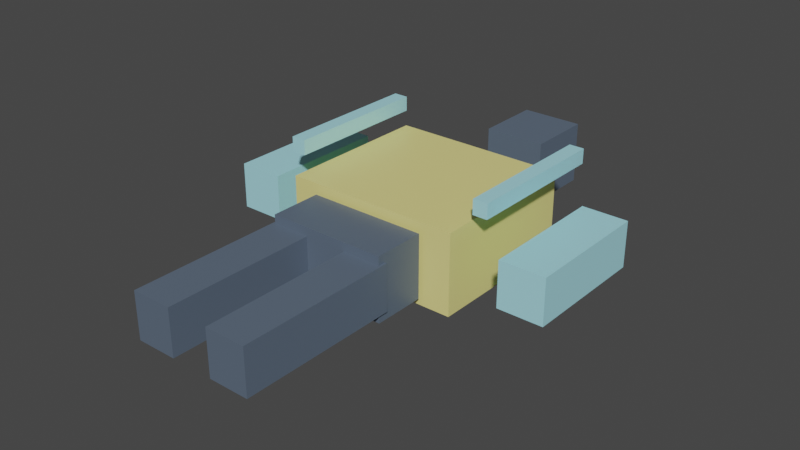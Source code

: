 # Source: juno-spark_male_v4_2.blend  (saved by Blender 3.3.6; exported with 4.5.12 LTS)
import bpy
from mathutils import Matrix  # noqa: F401  (used for matrix-valued properties, if any)

bpy.ops.wm.read_factory_settings(use_empty=True)
scene = bpy.context.scene
scene.name = 'Scene'

# ---- collections
col_collection = bpy.data.collections.new('Collection'); scene.collection.children.link(col_collection)

# ---- materials (node trees are filled in below, after node groups)
mat_juno_spark_male_primary = bpy.data.materials.new('juno-spark_male_primary')
mat_juno_spark_male_primary.use_transparent_shadow = False
mat_juno_spark_male_secondary = bpy.data.materials.new('juno-spark_male_secondary')
mat_juno_spark_male_secondary.use_transparent_shadow = False
mat_juno_spark_male_accent = bpy.data.materials.new('juno-spark_male_accent')
mat_juno_spark_male_accent.use_transparent_shadow = False

# ---- material node trees
mat_juno_spark_male_primary.use_nodes = True; mat_juno_spark_male_primary.node_tree.nodes.clear()
_N = mat_juno_spark_male_primary.node_tree.nodes; _L = mat_juno_spark_male_primary.node_tree.links
n0 = _N.new('ShaderNodeBsdfPrincipled'); n0.name = 'Principled BSDF'; n0.location = (10, 300)
n0.distribution = 'GGX'
n0.subsurface_method = 'RANDOM_WALK_SKIN'
n0.inputs[0].default_value = (0.95, 0.85, 0.3, 1.0)
n0.inputs[1].default_value = 0.15
n0.inputs[2].default_value = 0.45
n0.inputs[3].default_value = 1.45
n0.inputs[27].default_value = (0.0, 0.0, 0.0, 1.0)
n0.inputs[28].default_value = 1.0
n1 = _N.new('ShaderNodeOutputMaterial'); n1.name = 'Material Output'; n1.location = (300, 300)
_L.new(n0.outputs[0], n1.inputs[0])
n1.is_active_output = True
mat_juno_spark_male_secondary.use_nodes = True; mat_juno_spark_male_secondary.node_tree.nodes.clear()
_N = mat_juno_spark_male_secondary.node_tree.nodes; _L = mat_juno_spark_male_secondary.node_tree.links
n0 = _N.new('ShaderNodeBsdfPrincipled'); n0.name = 'Principled BSDF'; n0.location = (10, 300)
n0.distribution = 'GGX'
n0.subsurface_method = 'RANDOM_WALK_SKIN'
n0.inputs[0].default_value = (0.12, 0.16, 0.22, 1.0)
n0.inputs[1].default_value = 0.15
n0.inputs[2].default_value = 0.45
n0.inputs[3].default_value = 1.45
n0.inputs[27].default_value = (0.0, 0.0, 0.0, 1.0)
n0.inputs[28].default_value = 1.0
n1 = _N.new('ShaderNodeOutputMaterial'); n1.name = 'Material Output'; n1.location = (300, 300)
_L.new(n0.outputs[0], n1.inputs[0])
n1.is_active_output = True
mat_juno_spark_male_accent.use_nodes = True; mat_juno_spark_male_accent.node_tree.nodes.clear()
_N = mat_juno_spark_male_accent.node_tree.nodes; _L = mat_juno_spark_male_accent.node_tree.links
n0 = _N.new('ShaderNodeBsdfPrincipled'); n0.name = 'Principled BSDF'; n0.location = (10, 300)
n0.distribution = 'GGX'
n0.subsurface_method = 'RANDOM_WALK_SKIN'
n0.inputs[0].default_value = (0.45, 0.9, 1.0, 1.0)
n0.inputs[1].default_value = 0.15
n0.inputs[2].default_value = 0.45
n0.inputs[3].default_value = 1.45
n0.inputs[27].default_value = (0.0, 0.0, 0.0, 1.0)
n0.inputs[28].default_value = 1.0
n1 = _N.new('ShaderNodeOutputMaterial'); n1.name = 'Material Output'; n1.location = (300, 300)
_L.new(n0.outputs[0], n1.inputs[0])
n1.is_active_output = True

# ---- world
world_world = bpy.data.worlds.new('World'); scene.world = world_world
world_world.use_nodes = True; world_world.node_tree.nodes.clear()
_N = world_world.node_tree.nodes; _L = world_world.node_tree.links
n0 = _N.new('ShaderNodeOutputWorld'); n0.name = 'World Output'; n0.location = (300, 300)
n1 = _N.new('ShaderNodeBackground'); n1.name = 'Background'; n1.location = (10, 300)
n1.inputs[0].default_value = (0.05088, 0.05088, 0.05088, 1.0)
_L.new(n1.outputs[0], n0.inputs[0])
n0.is_active_output = True
world_world.color = (0.05088, 0.05088, 0.05088)
world_world.use_sun_shadow = False
world_world.sun_shadow_jitter_overblur = 0.0

# ---- meshes
me_cube = bpy.data.meshes.new('Cube')
me_cube.from_pydata([(-0.3004, -0.2682, -0.1365), (-0.3004, -0.2682, 0.1365), (-0.3004, 0.2682, -0.1365), (-0.3004, 0.2682, 0.1365), (0.3004, -0.2682, -0.1365), (0.3004, -0.2682, 0.1365), (0.3004, 0.2682, -0.1365), (0.3004, 0.2682, 0.1365), (-0.1073, 0.483, -0.1073), (-0.1073, 0.483, 0.1073), (-0.1073, 0.717, -0.1073), (-0.1073, 0.717, 0.1073), (0.1073, 0.483, -0.1073), (0.1073, 0.483, 0.1073), (0.1073, 0.717, -0.1073), (0.1073, 0.717, 0.1073), (-0.2083, -0.9682, -0.07802), (-0.2083, -0.9682, 0.07802), (-0.2083, -0.4318, -0.07802), (-0.2083, -0.4318, 0.07802), (-0.07174, -0.9682, -0.07802), (-0.07174, -0.9682, 0.07802), (-0.07174, -0.4318, -0.07802), (-0.07174, -0.4318, 0.07802), (0.07174, -0.9682, -0.07802), (0.07174, -0.9682, 0.07802), (0.07174, -0.4318, -0.07802), (0.07174, -0.4318, 0.07802), (0.2083, -0.9682, -0.07802), (0.2083, -0.9682, 0.07802), (0.2083, -0.4318, -0.07802), (0.2083, -0.4318, 0.07802), (-0.5886, -0.2194, -0.07802), (-0.5886, -0.2194, 0.07802), (-0.5886, 0.2194, -0.07802), (-0.5886, 0.2194, 0.07802), (-0.4326, -0.2194, -0.07802), (-0.4326, -0.2194, 0.07802), (-0.4326, 0.2194, -0.07802), (-0.4326, 0.2194, 0.07802), (0.4326, -0.2194, -0.07802), (0.4326, -0.2194, 0.07802), (0.4326, 0.2194, -0.07802), (0.4326, 0.2194, 0.07802), (0.5886, -0.2194, -0.07802), (0.5886, -0.2194, 0.07802), (0.5886, 0.2194, -0.07802), (0.5886, 0.2194, 0.07802), (-0.2007, -0.4578, -0.1073), (-0.2007, -0.4578, 0.1073), (-0.2007, -0.2822, -0.1073), (-0.2007, -0.2822, 0.1073), (0.2007, -0.4578, -0.1073), (0.2007, -0.4578, 0.1073), (0.2007, -0.2822, -0.1073), (0.2007, -0.2822, 0.1073), (-0.375, -0.2, 0.175), (-0.375, -0.2, 0.225), (-0.375, 0.3, 0.175), (-0.375, 0.3, 0.225), (-0.325, -0.2, 0.175), (-0.325, -0.2, 0.225), (-0.325, 0.3, 0.175), (-0.325, 0.3, 0.225), (0.325, -0.2, 0.175), (0.325, -0.2, 0.225), (0.325, 0.3, 0.175), (0.325, 0.3, 0.225), (0.375, -0.2, 0.175), (0.375, -0.2, 0.225), (0.375, 0.3, 0.175), (0.375, 0.3, 0.225), (-0.08, 0.02, -0.21), (-0.08, 0.02, -0.09), (-0.08, 0.18, -0.21), (-0.08, 0.18, -0.09), (0.08, 0.02, -0.21), (0.08, 0.02, -0.09), (0.08, 0.18, -0.21), (0.08, 0.18, -0.09)], [], [(0, 1, 3, 2), (2, 3, 7, 6), (6, 7, 5, 4), (4, 5, 1, 0), (2, 6, 4, 0), (7, 3, 1, 5), (8, 9, 11, 10), (10, 11, 15, 14), (14, 15, 13, 12), (12, 13, 9, 8), (10, 14, 12, 8), (15, 11, 9, 13), (16, 17, 19, 18), (18, 19, 23, 22), (22, 23, 21, 20), (20, 21, 17, 16), (18, 22, 20, 16), (23, 19, 17, 21), (24, 25, 27, 26), (26, 27, 31, 30), (30, 31, 29, 28), (28, 29, 25, 24), (26, 30, 28, 24), (31, 27, 25, 29), (32, 33, 35, 34), (34, 35, 39, 38), (38, 39, 37, 36), (36, 37, 33, 32), (34, 38, 36, 32), (39, 35, 33, 37), (40, 41, 43, 42), (42, 43, 47, 46), (46, 47, 45, 44), (44, 45, 41, 40), (42, 46, 44, 40), (47, 43, 41, 45), (48, 49, 51, 50), (50, 51, 55, 54), (54, 55, 53, 52), (52, 53, 49, 48), (50, 54, 52, 48), (55, 51, 49, 53), (56, 57, 59, 58), (58, 59, 63, 62), (62, 63, 61, 60), (60, 61, 57, 56), (58, 62, 60, 56), (63, 59, 57, 61), (64, 65, 67, 66), (66, 67, 71, 70), (70, 71, 69, 68), (68, 69, 65, 64), (66, 70, 68, 64), (71, 67, 65, 69), (72, 73, 75, 74), (74, 75, 79, 78), (78, 79, 77, 76), (76, 77, 73, 72), (74, 78, 76, 72), (79, 75, 73, 77)])
me_cube.polygons.foreach_set('material_index', [0, 0, 0, 0, 0, 0, 1, 1, 1, 1, 1, 1, 1, 1, 1, 1, 1, 1, 1, 1, 1, 1, 1, 1, 2, 2, 2, 2, 2, 2, 2, 2, 2, 2, 2, 2, 1, 1, 1, 1, 1, 1, 2, 2, 2, 2, 2, 2, 2, 2, 2, 2, 2, 2, 2, 2, 2, 2, 2, 2])
_uv = me_cube.uv_layers.new(name='UVMap')
_uv.uv.foreach_set('vector', [0.375, 0.0, 0.625, 0.0, 0.625, 0.25, 0.375, 0.25, 0.375, 0.25, 0.625, 0.25, 0.625, 0.5, 0.375, 0.5, 0.375, 0.5, 0.625, 0.5, 0.625, 0.75, 0.375, 0.75, 0.375, 0.75, 0.625, 0.75, 0.625, 1.0, 0.375, 1.0, 0.125, 0.5, 0.375, 0.5, 0.375, 0.75, 0.125, 0.75, 0.625, 0.5, 0.875, 0.5, 0.875, 0.75, 0.625, 0.75, 0.375, 0.0, 0.625, 0.0, 0.625, 0.25, 0.375, 0.25, 0.375, 0.25, 0.625, 0.25, 0.625, 0.5, 0.375, 0.5, 0.375, 0.5, 0.625, 0.5, 0.625, 0.75, 0.375, 0.75, 0.375, 0.75, 0.625, 0.75, 0.625, 1.0, 0.375, 1.0, 0.125, 0.5, 0.375, 0.5, 0.375, 0.75, 0.125, 0.75, 0.625, 0.5, 0.875, 0.5, 0.875, 0.75, 0.625, 0.75, 0.375, 0.0, 0.625, 0.0, 0.625, 0.25, 0.375, 0.25, 0.375, 0.25, 0.625, 0.25, 0.625, 0.5, 0.375, 0.5, 0.375, 0.5, 0.625, 0.5, 0.625, 0.75, 0.375, 0.75, 0.375, 0.75, 0.625, 0.75, 0.625, 1.0, 0.375, 1.0, 0.125, 0.5, 0.375, 0.5, 0.375, 0.75, 0.125, 0.75, 0.625, 0.5, 0.875, 0.5, 0.875, 0.75, 0.625, 0.75, 0.375, 0.0, 0.625, 0.0, 0.625, 0.25, 0.375, 0.25, 0.375, 0.25, 0.625, 0.25, 0.625, 0.5, 0.375, 0.5, 0.375, 0.5, 0.625, 0.5, 0.625, 0.75, 0.375, 0.75, 0.375, 0.75, 0.625, 0.75, 0.625, 1.0, 0.375, 1.0, 0.125, 0.5, 0.375, 0.5, 0.375, 0.75, 0.125, 0.75, 0.625, 0.5, 0.875, 0.5, 0.875, 0.75, 0.625, 0.75, 0.375, 0.0, 0.625, 0.0, 0.625, 0.25, 0.375, 0.25, 0.375, 0.25, 0.625, 0.25, 0.625, 0.5, 0.375, 0.5, 0.375, 0.5, 0.625, 0.5, 0.625, 0.75, 0.375, 0.75, 0.375, 0.75, 0.625, 0.75, 0.625, 1.0, 0.375, 1.0, 0.125, 0.5, 0.375, 0.5, 0.375, 0.75, 0.125, 0.75, 0.625, 0.5, 0.875, 0.5, 0.875, 0.75, 0.625, 0.75, 0.375, 0.0, 0.625, 0.0, 0.625, 0.25, 0.375, 0.25, 0.375, 0.25, 0.625, 0.25, 0.625, 0.5, 0.375, 0.5, 0.375, 0.5, 0.625, 0.5, 0.625, 0.75, 0.375, 0.75, 0.375, 0.75, 0.625, 0.75, 0.625, 1.0, 0.375, 1.0, 0.125, 0.5, 0.375, 0.5, 0.375, 0.75, 0.125, 0.75, 0.625, 0.5, 0.875, 0.5, 0.875, 0.75, 0.625, 0.75, 0.375, 0.0, 0.625, 0.0, 0.625, 0.25, 0.375, 0.25, 0.375, 0.25, 0.625, 0.25, 0.625, 0.5, 0.375, 0.5, 0.375, 0.5, 0.625, 0.5, 0.625, 0.75, 0.375, 0.75, 0.375, 0.75, 0.625, 0.75, 0.625, 1.0, 0.375, 1.0, 0.125, 0.5, 0.375, 0.5, 0.375, 0.75, 0.125, 0.75, 0.625, 0.5, 0.875, 0.5, 0.875, 0.75, 0.625, 0.75, 0.375, 0.0, 0.625, 0.0, 0.625, 0.25, 0.375, 0.25, 0.375, 0.25, 0.625, 0.25, 0.625, 0.5, 0.375, 0.5, 0.375, 0.5, 0.625, 0.5, 0.625, 0.75, 0.375, 0.75, 0.375, 0.75, 0.625, 0.75, 0.625, 1.0, 0.375, 1.0, 0.125, 0.5, 0.375, 0.5, 0.375, 0.75, 0.125, 0.75, 0.625, 0.5, 0.875, 0.5, 0.875, 0.75, 0.625, 0.75, 0.375, 0.0, 0.625, 0.0, 0.625, 0.25, 0.375, 0.25, 0.375, 0.25, 0.625, 0.25, 0.625, 0.5, 0.375, 0.5, 0.375, 0.5, 0.625, 0.5, 0.625, 0.75, 0.375, 0.75, 0.375, 0.75, 0.625, 0.75, 0.625, 1.0, 0.375, 1.0, 0.125, 0.5, 0.375, 0.5, 0.375, 0.75, 0.125, 0.75, 0.625, 0.5, 0.875, 0.5, 0.875, 0.75, 0.625, 0.75, 0.375, 0.0, 0.625, 0.0, 0.625, 0.25, 0.375, 0.25, 0.375, 0.25, 0.625, 0.25, 0.625, 0.5, 0.375, 0.5, 0.375, 0.5, 0.625, 0.5, 0.625, 0.75, 0.375, 0.75, 0.375, 0.75, 0.625, 0.75, 0.625, 1.0, 0.375, 1.0, 0.125, 0.5, 0.375, 0.5, 0.375, 0.75, 0.125, 0.75, 0.625, 0.5, 0.875, 0.5, 0.875, 0.75, 0.625, 0.75])
me_cube.materials.append(mat_juno_spark_male_primary)
me_cube.materials.append(mat_juno_spark_male_secondary)
me_cube.materials.append(mat_juno_spark_male_accent)
me_cube.update()
arm_armature = bpy.data.armatures.new('Armature')  # bones are not reproduced

# ---- objects
ob_juno_spark_male_body = bpy.data.objects.new('juno-spark_male_body', me_cube)
ob_juno_spark_shared_armature = bpy.data.objects.new('juno-spark_shared_armature', arm_armature)

# ---- transforms, parenting, visibility, modifiers, constraints
ob_juno_spark_male_body.location = (0.0, 1.15, 0.0)
ob_juno_spark_shared_armature.location = (0.0, 0.0, 0.0)

# ---- collection membership
col_collection.objects.link(ob_juno_spark_male_body)
col_collection.objects.link(ob_juno_spark_shared_armature)

# ---- scene / render settings (as saved in the file)
scene.frame_start = 1; scene.frame_end = 250; scene.frame_set(1)
scene.render.engine = 'BLENDER_EEVEE_NEXT'
scene.cycles.sampling_pattern = 'TABULATED_SOBOL'
scene.cycles.use_light_tree = False
scene.view_settings.view_transform = 'Filmic'
bpy.context.view_layer.update()

# ---- added for rendering (the .blend has no active camera and no usable light): camera, sun
cam_auto = bpy.data.cameras.new('AutoCamera')
cam_auto.lens = 50.0
cam_auto.sensor_width = 36.0
cam_auto.clip_end = 1000.0
ob_auto_camera = bpy.data.objects.new('AutoCamera', cam_auto)
scene.collection.objects.link(ob_auto_camera)
ob_auto_camera.location = (1.94409, -1.30849, 1.56277)
ob_auto_camera.rotation_euler = (1.09748, -7.21219e-08, 0.694738)
scene.camera = ob_auto_camera
light_auto_sun = bpy.data.lights.new('AutoSun', 'SUN')
light_auto_sun.energy = 3.0
light_auto_sun.angle = 0.0523599
ob_auto_sun = bpy.data.objects.new('AutoSun', light_auto_sun)
scene.collection.objects.link(ob_auto_sun)
ob_auto_sun.rotation_euler = (0.872665, 0.174533, 0.523599)
bpy.context.view_layer.update()
